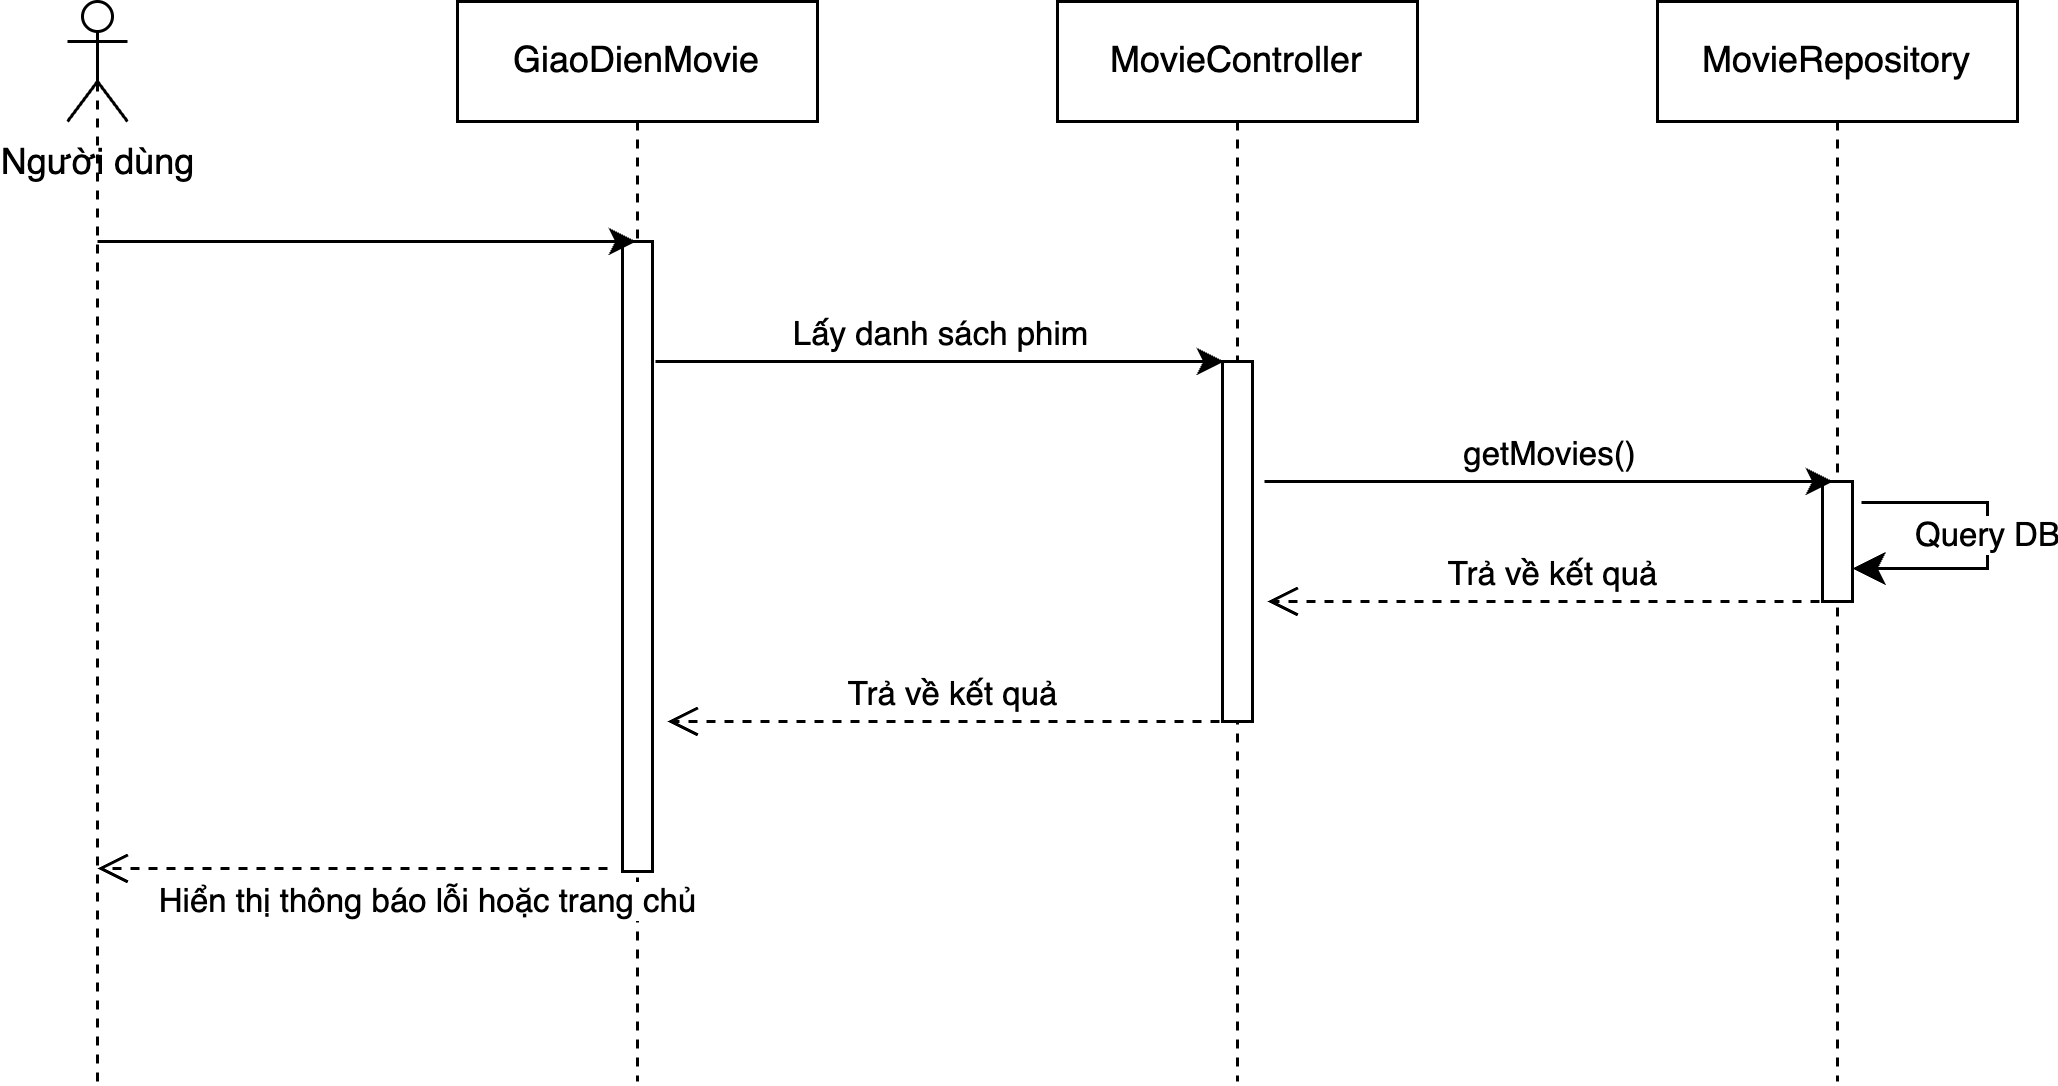

The diagram above was exported from draw.io. Its source (the exported page's mxGraphModel, read from the mxfile embedded in the PNG):
<mxGraphModel dx="1020" dy="655" grid="1" gridSize="10" guides="1" tooltips="1" connect="1" arrows="1" fold="1" page="1" pageScale="1" pageWidth="850" pageHeight="1100" math="0" shadow="0">
  <root>
    <mxCell id="0" />
    <mxCell id="1" parent="0" />
    <mxCell id="aM9ryv3xv72pqoxQDRHE-1" value="GiaoDienMovie" style="shape=umlLifeline;perimeter=lifelinePerimeter;whiteSpace=wrap;html=1;container=0;dropTarget=0;collapsible=0;recursiveResize=0;outlineConnect=0;portConstraint=eastwest;newEdgeStyle={&quot;edgeStyle&quot;:&quot;elbowEdgeStyle&quot;,&quot;elbow&quot;:&quot;vertical&quot;,&quot;curved&quot;:0,&quot;rounded&quot;:0};" parent="1" vertex="1">
      <mxGeometry x="200" y="40" width="120" height="360" as="geometry" />
    </mxCell>
    <mxCell id="aM9ryv3xv72pqoxQDRHE-2" value="" style="html=1;points=[];perimeter=orthogonalPerimeter;outlineConnect=0;targetShapes=umlLifeline;portConstraint=eastwest;newEdgeStyle={&quot;edgeStyle&quot;:&quot;elbowEdgeStyle&quot;,&quot;elbow&quot;:&quot;vertical&quot;,&quot;curved&quot;:0,&quot;rounded&quot;:0};" parent="aM9ryv3xv72pqoxQDRHE-1" vertex="1">
      <mxGeometry x="55" y="80" width="10" height="210" as="geometry" />
    </mxCell>
    <mxCell id="aM9ryv3xv72pqoxQDRHE-5" value="MovieController" style="shape=umlLifeline;perimeter=lifelinePerimeter;whiteSpace=wrap;html=1;container=0;dropTarget=0;collapsible=0;recursiveResize=0;outlineConnect=0;portConstraint=eastwest;newEdgeStyle={&quot;edgeStyle&quot;:&quot;elbowEdgeStyle&quot;,&quot;elbow&quot;:&quot;vertical&quot;,&quot;curved&quot;:0,&quot;rounded&quot;:0};" parent="1" vertex="1">
      <mxGeometry x="400" y="40" width="120" height="360" as="geometry" />
    </mxCell>
    <mxCell id="aM9ryv3xv72pqoxQDRHE-6" value="" style="html=1;points=[];perimeter=orthogonalPerimeter;outlineConnect=0;targetShapes=umlLifeline;portConstraint=eastwest;newEdgeStyle={&quot;edgeStyle&quot;:&quot;elbowEdgeStyle&quot;,&quot;elbow&quot;:&quot;vertical&quot;,&quot;curved&quot;:0,&quot;rounded&quot;:0};" parent="aM9ryv3xv72pqoxQDRHE-5" vertex="1">
      <mxGeometry x="55" y="120" width="10" height="120" as="geometry" />
    </mxCell>
    <mxCell id="aM9ryv3xv72pqoxQDRHE-8" value="Trả về kết quả" style="html=1;verticalAlign=bottom;endArrow=open;dashed=1;endSize=8;edgeStyle=elbowEdgeStyle;elbow=vertical;curved=0;rounded=0;" parent="1" edge="1">
      <mxGeometry relative="1" as="geometry">
        <mxPoint x="470" y="240" as="targetPoint" />
        <Array as="points">
          <mxPoint x="555" y="240" />
        </Array>
        <mxPoint x="660" y="240" as="sourcePoint" />
      </mxGeometry>
    </mxCell>
    <mxCell id="mEGIXw4BBAoEeSj6yoIz-1" value="Người dùng" style="shape=umlActor;verticalLabelPosition=bottom;verticalAlign=top;html=1;outlineConnect=0;" parent="1" vertex="1">
      <mxGeometry x="70" y="40" width="20" height="40" as="geometry" />
    </mxCell>
    <mxCell id="mEGIXw4BBAoEeSj6yoIz-2" value="MovieRepository" style="shape=umlLifeline;perimeter=lifelinePerimeter;whiteSpace=wrap;html=1;container=0;dropTarget=0;collapsible=0;recursiveResize=0;outlineConnect=0;portConstraint=eastwest;newEdgeStyle={&quot;edgeStyle&quot;:&quot;elbowEdgeStyle&quot;,&quot;elbow&quot;:&quot;vertical&quot;,&quot;curved&quot;:0,&quot;rounded&quot;:0};" parent="1" vertex="1">
      <mxGeometry x="600" y="40" width="120" height="360" as="geometry" />
    </mxCell>
    <mxCell id="mEGIXw4BBAoEeSj6yoIz-3" value="" style="html=1;points=[];perimeter=orthogonalPerimeter;outlineConnect=0;targetShapes=umlLifeline;portConstraint=eastwest;newEdgeStyle={&quot;edgeStyle&quot;:&quot;elbowEdgeStyle&quot;,&quot;elbow&quot;:&quot;vertical&quot;,&quot;curved&quot;:0,&quot;rounded&quot;:0};" parent="mEGIXw4BBAoEeSj6yoIz-2" vertex="1">
      <mxGeometry x="55" y="160" width="10" height="40" as="geometry" />
    </mxCell>
    <mxCell id="mEGIXw4BBAoEeSj6yoIz-14" value="" style="edgeStyle=elbowEdgeStyle;elbow=horizontal;endArrow=classic;html=1;curved=0;rounded=0;endSize=8;startSize=8;exitX=1.3;exitY=0.2;exitDx=0;exitDy=0;exitPerimeter=0;" parent="mEGIXw4BBAoEeSj6yoIz-2" edge="1">
      <mxGeometry width="50" height="50" relative="1" as="geometry">
        <mxPoint x="68" y="167" as="sourcePoint" />
        <mxPoint x="65" y="189" as="targetPoint" />
        <Array as="points">
          <mxPoint x="110" y="179" />
        </Array>
      </mxGeometry>
    </mxCell>
    <mxCell id="mEGIXw4BBAoEeSj6yoIz-15" value="Query DB" style="edgeLabel;html=1;align=center;verticalAlign=middle;resizable=0;points=[];" parent="mEGIXw4BBAoEeSj6yoIz-14" vertex="1" connectable="0">
      <mxGeometry x="-0.0459" y="-1" relative="1" as="geometry">
        <mxPoint as="offset" />
      </mxGeometry>
    </mxCell>
    <mxCell id="mEGIXw4BBAoEeSj6yoIz-5" value="" style="endArrow=none;dashed=1;html=1;strokeWidth=1;rounded=0;entryX=0.5;entryY=0.5;entryDx=0;entryDy=0;entryPerimeter=0;" parent="1" target="mEGIXw4BBAoEeSj6yoIz-1" edge="1">
      <mxGeometry width="50" height="50" relative="1" as="geometry">
        <mxPoint x="80" y="400" as="sourcePoint" />
        <mxPoint x="120" y="170" as="targetPoint" />
      </mxGeometry>
    </mxCell>
    <mxCell id="mEGIXw4BBAoEeSj6yoIz-6" value="" style="endArrow=classic;html=1;rounded=0;" parent="1" target="aM9ryv3xv72pqoxQDRHE-1" edge="1">
      <mxGeometry width="50" height="50" relative="1" as="geometry">
        <mxPoint x="80" y="120" as="sourcePoint" />
        <mxPoint x="200" y="130" as="targetPoint" />
      </mxGeometry>
    </mxCell>
    <mxCell id="mEGIXw4BBAoEeSj6yoIz-7" value="" style="endArrow=classic;html=1;rounded=0;" parent="1" edge="1">
      <mxGeometry width="50" height="50" relative="1" as="geometry">
        <mxPoint x="266" y="160" as="sourcePoint" />
        <mxPoint x="455.5" y="160" as="targetPoint" />
      </mxGeometry>
    </mxCell>
    <mxCell id="mEGIXw4BBAoEeSj6yoIz-8" value="Lấy danh sách phim" style="edgeLabel;html=1;align=center;verticalAlign=middle;resizable=0;points=[];" parent="mEGIXw4BBAoEeSj6yoIz-7" vertex="1" connectable="0">
      <mxGeometry x="-0.6412" y="3" relative="1" as="geometry">
        <mxPoint x="60" y="-7" as="offset" />
      </mxGeometry>
    </mxCell>
    <mxCell id="mEGIXw4BBAoEeSj6yoIz-9" value="" style="endArrow=classic;html=1;rounded=0;" parent="1" edge="1">
      <mxGeometry width="50" height="50" relative="1" as="geometry">
        <mxPoint x="469" y="200" as="sourcePoint" />
        <mxPoint x="658.5" y="200" as="targetPoint" />
      </mxGeometry>
    </mxCell>
    <mxCell id="mEGIXw4BBAoEeSj6yoIz-10" value="getMovies()" style="edgeLabel;html=1;align=center;verticalAlign=middle;resizable=0;points=[];" parent="mEGIXw4BBAoEeSj6yoIz-9" vertex="1" connectable="0">
      <mxGeometry x="-0.6412" y="3" relative="1" as="geometry">
        <mxPoint x="60" y="-7" as="offset" />
      </mxGeometry>
    </mxCell>
    <mxCell id="mEGIXw4BBAoEeSj6yoIz-11" value="Trả về kết quả" style="html=1;verticalAlign=bottom;endArrow=open;dashed=1;endSize=8;edgeStyle=elbowEdgeStyle;elbow=vertical;curved=0;rounded=0;" parent="1" edge="1">
      <mxGeometry relative="1" as="geometry">
        <mxPoint x="270" y="280" as="targetPoint" />
        <Array as="points">
          <mxPoint x="355" y="280" />
        </Array>
        <mxPoint x="460" y="280" as="sourcePoint" />
      </mxGeometry>
    </mxCell>
    <mxCell id="mEGIXw4BBAoEeSj6yoIz-16" value="Hiển thị thông báo lỗi hoặc trang chủ" style="html=1;verticalAlign=bottom;endArrow=open;dashed=1;endSize=8;edgeStyle=elbowEdgeStyle;elbow=horizontal;curved=0;rounded=0;" parent="1" edge="1">
      <mxGeometry x="-0.2941" y="20" relative="1" as="geometry">
        <mxPoint x="80" y="329" as="targetPoint" />
        <Array as="points">
          <mxPoint x="165" y="329" />
        </Array>
        <mxPoint x="250" y="329" as="sourcePoint" />
        <mxPoint as="offset" />
      </mxGeometry>
    </mxCell>
  </root>
</mxGraphModel>